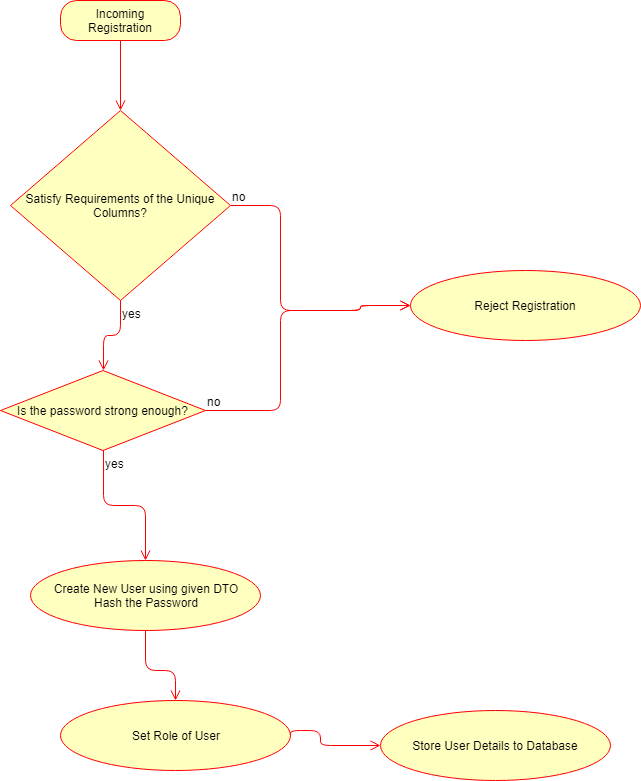

The diagram above was exported from draw.io. Its source (the exported page's mxGraphModel, read from the mxfile embedded in the PNG):
<mxGraphModel dx="1394" dy="796" grid="1" gridSize="10" guides="1" tooltips="1" connect="1" arrows="1" fold="1" page="1" pageScale="1" pageWidth="827" pageHeight="1169" math="0" shadow="0">
  <root>
    <mxCell id="0" />
    <mxCell id="1" parent="0" />
    <mxCell id="v8aOHCRJBfmmh80WpOzR-1" value="Satisfy Requirements of the Unique Columns?" style="rhombus;whiteSpace=wrap;html=1;fillColor=#ffffc0;strokeColor=#ff0000;" parent="1" vertex="1">
      <mxGeometry x="20" y="110" width="220" height="190" as="geometry" />
    </mxCell>
    <mxCell id="v8aOHCRJBfmmh80WpOzR-2" value="no" style="edgeStyle=orthogonalEdgeStyle;html=1;align=left;verticalAlign=bottom;endArrow=open;endSize=8;strokeColor=#ff0000;entryX=0;entryY=0.5;entryDx=0;entryDy=0;" parent="1" source="v8aOHCRJBfmmh80WpOzR-1" target="v8aOHCRJBfmmh80WpOzR-8" edge="1">
      <mxGeometry x="-1" relative="1" as="geometry">
        <mxPoint x="340" y="310" as="targetPoint" />
        <Array as="points">
          <mxPoint x="290" y="205" />
          <mxPoint x="290" y="310" />
          <mxPoint x="370" y="310" />
        </Array>
      </mxGeometry>
    </mxCell>
    <mxCell id="v8aOHCRJBfmmh80WpOzR-3" value="yes" style="edgeStyle=orthogonalEdgeStyle;html=1;align=left;verticalAlign=top;endArrow=open;endSize=8;strokeColor=#ff0000;entryX=0.5;entryY=0;entryDx=0;entryDy=0;" parent="1" source="v8aOHCRJBfmmh80WpOzR-1" target="v8aOHCRJBfmmh80WpOzR-4" edge="1">
      <mxGeometry x="-1" relative="1" as="geometry">
        <mxPoint x="210" y="350" as="targetPoint" />
      </mxGeometry>
    </mxCell>
    <mxCell id="v8aOHCRJBfmmh80WpOzR-4" value="Is the password strong enough?" style="rhombus;whiteSpace=wrap;html=1;fillColor=#ffffc0;strokeColor=#ff0000;" parent="1" vertex="1">
      <mxGeometry x="10" y="370" width="205" height="80" as="geometry" />
    </mxCell>
    <mxCell id="v8aOHCRJBfmmh80WpOzR-5" value="no" style="edgeStyle=orthogonalEdgeStyle;html=1;align=left;verticalAlign=bottom;endArrow=open;endSize=8;strokeColor=#ff0000;entryX=0;entryY=0.5;entryDx=0;entryDy=0;" parent="1" source="v8aOHCRJBfmmh80WpOzR-4" target="v8aOHCRJBfmmh80WpOzR-8" edge="1">
      <mxGeometry x="-1" relative="1" as="geometry">
        <mxPoint x="340" y="310" as="targetPoint" />
        <Array as="points">
          <mxPoint x="290" y="410" />
          <mxPoint x="290" y="310" />
          <mxPoint x="370" y="310" />
        </Array>
      </mxGeometry>
    </mxCell>
    <mxCell id="v8aOHCRJBfmmh80WpOzR-6" value="yes" style="edgeStyle=orthogonalEdgeStyle;html=1;align=left;verticalAlign=top;endArrow=open;endSize=8;strokeColor=#ff0000;entryX=0.5;entryY=0;entryDx=0;entryDy=0;" parent="1" source="v8aOHCRJBfmmh80WpOzR-4" target="v8aOHCRJBfmmh80WpOzR-9" edge="1">
      <mxGeometry x="-1" relative="1" as="geometry">
        <mxPoint x="150" y="550" as="targetPoint" />
      </mxGeometry>
    </mxCell>
    <mxCell id="v8aOHCRJBfmmh80WpOzR-8" value="Reject Registration" style="ellipse;whiteSpace=wrap;html=1;fillColor=#FFFFC0;strokeColor=#FF0000;" parent="1" vertex="1">
      <mxGeometry x="420" y="270" width="230" height="70" as="geometry" />
    </mxCell>
    <mxCell id="v8aOHCRJBfmmh80WpOzR-9" value="Create New User using given DTO&lt;br&gt;Hash the Password&lt;br&gt;" style="ellipse;whiteSpace=wrap;html=1;fillColor=#FFFFC0;strokeColor=#FF0000;" parent="1" vertex="1">
      <mxGeometry x="40" y="560" width="230" height="70" as="geometry" />
    </mxCell>
    <mxCell id="v8aOHCRJBfmmh80WpOzR-10" value="" style="edgeStyle=orthogonalEdgeStyle;html=1;align=left;verticalAlign=top;endArrow=open;endSize=8;strokeColor=#ff0000;exitX=0.5;exitY=1;exitDx=0;exitDy=0;entryX=0.5;entryY=0;entryDx=0;entryDy=0;" parent="1" source="v8aOHCRJBfmmh80WpOzR-9" target="v8aOHCRJBfmmh80WpOzR-11" edge="1">
      <mxGeometry x="-1" relative="1" as="geometry">
        <mxPoint x="200" y="770" as="targetPoint" />
        <mxPoint x="350" y="669.8048780487804" as="sourcePoint" />
        <Array as="points">
          <mxPoint x="155" y="670" />
          <mxPoint x="185" y="670" />
        </Array>
      </mxGeometry>
    </mxCell>
    <mxCell id="v8aOHCRJBfmmh80WpOzR-11" value="Set Role of User" style="ellipse;whiteSpace=wrap;html=1;fillColor=#FFFFC0;strokeColor=#FF0000;" parent="1" vertex="1">
      <mxGeometry x="70" y="700" width="230" height="70" as="geometry" />
    </mxCell>
    <mxCell id="v8aOHCRJBfmmh80WpOzR-12" value="Store User Details to Database" style="ellipse;whiteSpace=wrap;html=1;fillColor=#FFFFC0;strokeColor=#FF0000;" parent="1" vertex="1">
      <mxGeometry x="390" y="710" width="230" height="70" as="geometry" />
    </mxCell>
    <mxCell id="v8aOHCRJBfmmh80WpOzR-13" value="" style="edgeStyle=orthogonalEdgeStyle;html=1;align=left;verticalAlign=top;endArrow=open;endSize=8;strokeColor=#ff0000;exitX=1;exitY=0.5;exitDx=0;exitDy=0;entryX=0;entryY=0.5;entryDx=0;entryDy=0;" parent="1" source="v8aOHCRJBfmmh80WpOzR-11" target="v8aOHCRJBfmmh80WpOzR-12" edge="1">
      <mxGeometry x="-1" relative="1" as="geometry">
        <mxPoint x="330" y="665" as="targetPoint" />
        <mxPoint x="300" y="595" as="sourcePoint" />
        <Array as="points">
          <mxPoint x="300" y="730" />
          <mxPoint x="330" y="730" />
          <mxPoint x="330" y="745" />
        </Array>
      </mxGeometry>
    </mxCell>
    <mxCell id="v8aOHCRJBfmmh80WpOzR-14" value="Incoming Registration" style="rounded=1;whiteSpace=wrap;html=1;arcSize=40;fontColor=#000000;fillColor=#ffffc0;strokeColor=#ff0000;" parent="1" vertex="1">
      <mxGeometry x="70" width="120" height="40" as="geometry" />
    </mxCell>
    <mxCell id="v8aOHCRJBfmmh80WpOzR-15" value="" style="edgeStyle=orthogonalEdgeStyle;html=1;verticalAlign=bottom;endArrow=open;endSize=8;strokeColor=#ff0000;entryX=0.5;entryY=0;entryDx=0;entryDy=0;" parent="1" source="v8aOHCRJBfmmh80WpOzR-14" target="v8aOHCRJBfmmh80WpOzR-1" edge="1">
      <mxGeometry relative="1" as="geometry">
        <mxPoint x="125" y="70" as="targetPoint" />
      </mxGeometry>
    </mxCell>
  </root>
</mxGraphModel>